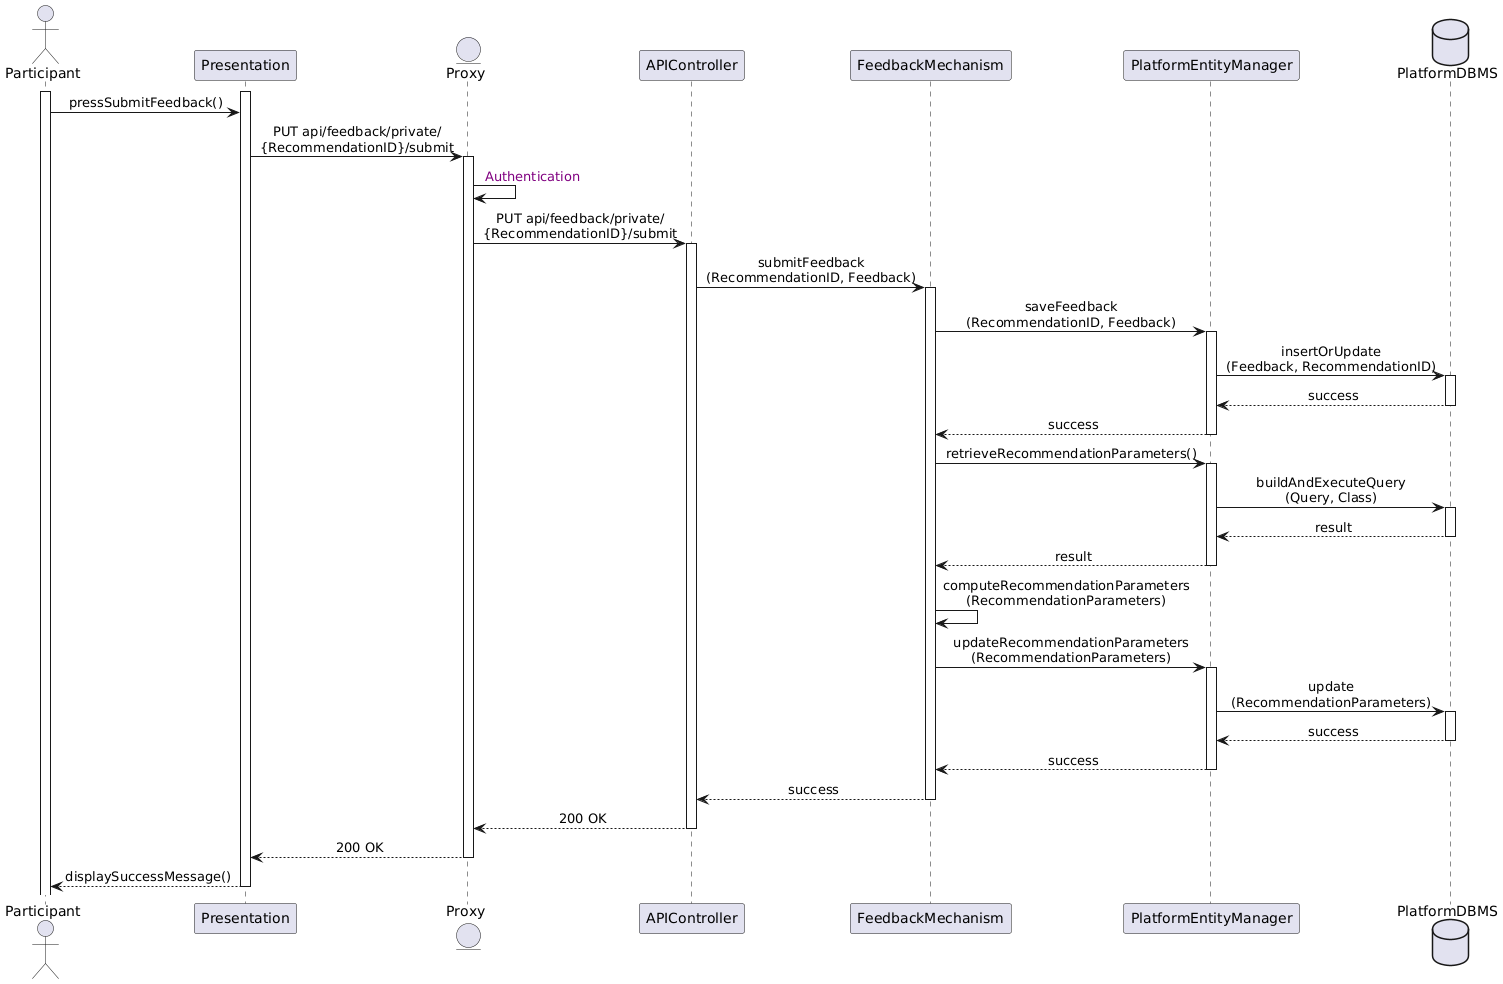

The diagram above was rendered by PlantUML. Its source (embedded in the PNG):
@startuml
skinparam sequenceMessageAlign center
actor       Participant
participant  Presentation
entity      Proxy
participant APIController
participant FeedbackMechanism
participant PlatformEntityManager
database    PlatformDBMS

activate Participant
activate Presentation
Participant -> Presentation  : pressSubmitFeedback()
Presentation -> Proxy ++ : PUT api/feedback/private/\n{RecommendationID}/submit
Proxy -> Proxy : <color:purple> Authentication
Proxy -> APIController ++ : PUT api/feedback/private/\n{RecommendationID}/submit
APIController -> FeedbackMechanism ++ : submitFeedback\n(RecommendationID, Feedback)
FeedbackMechanism -> PlatformEntityManager ++ : saveFeedback\n(RecommendationID, Feedback)
PlatformEntityManager -> PlatformDBMS ++ : insertOrUpdate\n(Feedback, RecommendationID)
PlatformDBMS --> PlatformEntityManager -- : success
PlatformEntityManager --> FeedbackMechanism -- : success
FeedbackMechanism -> PlatformEntityManager ++ : retrieveRecommendationParameters()
PlatformEntityManager -> PlatformDBMS ++ : buildAndExecuteQuery\n(Query, Class)
PlatformDBMS --> PlatformEntityManager -- : result
PlatformEntityManager --> FeedbackMechanism -- : result
FeedbackMechanism -> FeedbackMechanism : computeRecommendationParameters\n(RecommendationParameters)
FeedbackMechanism -> PlatformEntityManager ++ : updateRecommendationParameters\n(RecommendationParameters)
PlatformEntityManager -> PlatformDBMS ++ : update\n(RecommendationParameters)
PlatformDBMS --> PlatformEntityManager -- : success
PlatformEntityManager --> FeedbackMechanism -- : success
FeedbackMechanism --> APIController -- : success
APIController --> Proxy -- : 200 OK  
Proxy --> Presentation -- : 200 OK 
Presentation --> Participant -- : displaySuccessMessage()
@enduml